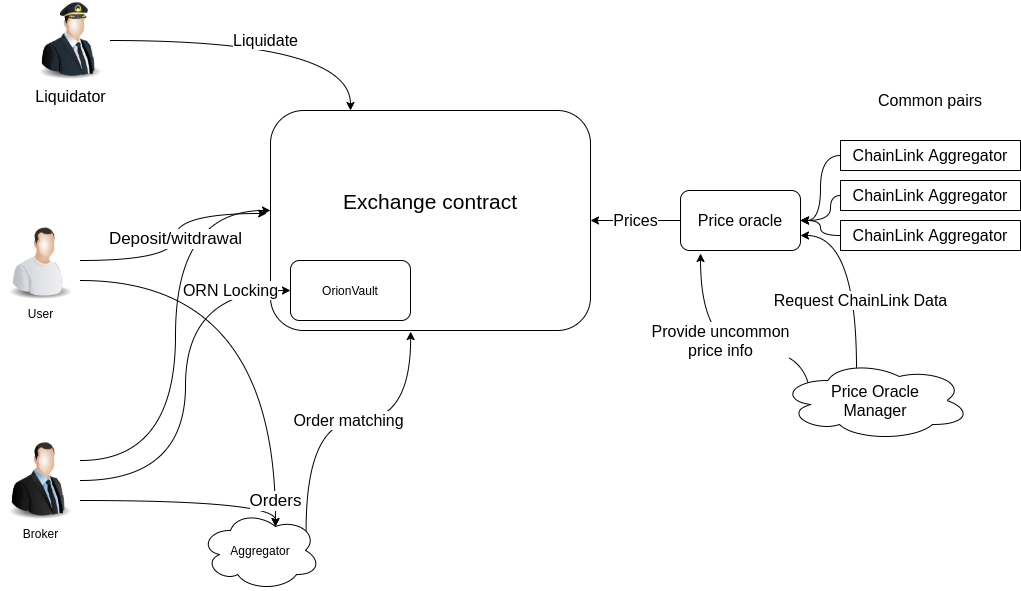

The diagram above was exported from draw.io. Its source (the exported page's mxGraphModel, read from the mxfile embedded in the PNG):
<mxGraphModel dx="1350" dy="737" grid="1" gridSize="10" guides="1" tooltips="1" connect="1" arrows="1" fold="1" page="1" pageScale="1" pageWidth="850" pageHeight="1100" math="0" shadow="0">
  <root>
    <mxCell id="0" />
    <mxCell id="1" parent="0" />
    <mxCell id="7OVV-KB8XYF8ex_16RiK-1" value="&lt;font style=&quot;font-size: 21px&quot;&gt;Exchange contract&lt;br&gt;&lt;br&gt;&lt;/font&gt;&lt;br&gt;" style="rounded=1;whiteSpace=wrap;html=1;" vertex="1" parent="1">
      <mxGeometry x="300" y="140" width="320" height="220" as="geometry" />
    </mxCell>
    <mxCell id="7OVV-KB8XYF8ex_16RiK-2" value="OrionVault" style="rounded=1;whiteSpace=wrap;html=1;" vertex="1" parent="1">
      <mxGeometry x="320" y="290" width="120" height="60" as="geometry" />
    </mxCell>
    <mxCell id="7OVV-KB8XYF8ex_16RiK-7" style="edgeStyle=orthogonalEdgeStyle;curved=1;rounded=0;orthogonalLoop=1;jettySize=auto;html=1;exitX=1;exitY=0.25;exitDx=0;exitDy=0;" edge="1" parent="1" source="7OVV-KB8XYF8ex_16RiK-3" target="7OVV-KB8XYF8ex_16RiK-1">
      <mxGeometry relative="1" as="geometry">
        <mxPoint x="260" y="260" as="targetPoint" />
        <Array as="points">
          <mxPoint x="205" y="490" />
          <mxPoint x="205" y="240" />
        </Array>
      </mxGeometry>
    </mxCell>
    <mxCell id="7OVV-KB8XYF8ex_16RiK-8" value="ORN Locking" style="edgeStyle=orthogonalEdgeStyle;curved=1;rounded=0;orthogonalLoop=1;jettySize=auto;html=1;exitX=1;exitY=0.5;exitDx=0;exitDy=0;entryX=0;entryY=0.5;entryDx=0;entryDy=0;fontSize=16;" edge="1" parent="1" source="7OVV-KB8XYF8ex_16RiK-3" target="7OVV-KB8XYF8ex_16RiK-2">
      <mxGeometry x="0.7" relative="1" as="geometry">
        <mxPoint as="offset" />
      </mxGeometry>
    </mxCell>
    <mxCell id="7OVV-KB8XYF8ex_16RiK-9" style="edgeStyle=orthogonalEdgeStyle;curved=1;rounded=0;orthogonalLoop=1;jettySize=auto;html=1;exitX=1;exitY=0.75;exitDx=0;exitDy=0;entryX=0.625;entryY=0.2;entryDx=0;entryDy=0;entryPerimeter=0;" edge="1" parent="1" source="7OVV-KB8XYF8ex_16RiK-3" target="7OVV-KB8XYF8ex_16RiK-5">
      <mxGeometry relative="1" as="geometry">
        <Array as="points">
          <mxPoint x="305" y="530" />
        </Array>
      </mxGeometry>
    </mxCell>
    <mxCell id="7OVV-KB8XYF8ex_16RiK-3" value="Broker" style="image;html=1;image=img/lib/clip_art/people/Suit_Man_128x128.png" vertex="1" parent="1">
      <mxGeometry x="30" y="470" width="80" height="80" as="geometry" />
    </mxCell>
    <mxCell id="7OVV-KB8XYF8ex_16RiK-6" value="Deposit/witdrawal" style="edgeStyle=orthogonalEdgeStyle;rounded=0;orthogonalLoop=1;jettySize=auto;html=1;exitX=1;exitY=0.5;exitDx=0;exitDy=0;entryX=-0.012;entryY=0.468;entryDx=0;entryDy=0;entryPerimeter=0;curved=1;fontSize=17;" edge="1" parent="1" source="7OVV-KB8XYF8ex_16RiK-4" target="7OVV-KB8XYF8ex_16RiK-1">
      <mxGeometry relative="1" as="geometry" />
    </mxCell>
    <mxCell id="7OVV-KB8XYF8ex_16RiK-10" value="Orders" style="edgeStyle=orthogonalEdgeStyle;curved=1;rounded=0;orthogonalLoop=1;jettySize=auto;html=1;exitX=1;exitY=0.75;exitDx=0;exitDy=0;entryX=0.625;entryY=0.2;entryDx=0;entryDy=0;entryPerimeter=0;fontSize=17;" edge="1" parent="1" source="7OVV-KB8XYF8ex_16RiK-4" target="7OVV-KB8XYF8ex_16RiK-5">
      <mxGeometry x="0.8821" relative="1" as="geometry">
        <mxPoint as="offset" />
      </mxGeometry>
    </mxCell>
    <mxCell id="7OVV-KB8XYF8ex_16RiK-4" value="User" style="image;html=1;image=img/lib/clip_art/people/Worker_Man_128x128.png" vertex="1" parent="1">
      <mxGeometry x="30" y="250" width="80" height="80" as="geometry" />
    </mxCell>
    <mxCell id="7OVV-KB8XYF8ex_16RiK-11" value="Order matching" style="edgeStyle=orthogonalEdgeStyle;curved=1;rounded=0;orthogonalLoop=1;jettySize=auto;html=1;exitX=0.88;exitY=0.25;exitDx=0;exitDy=0;exitPerimeter=0;entryX=0.438;entryY=1.005;entryDx=0;entryDy=0;entryPerimeter=0;fontSize=16;" edge="1" parent="1" source="7OVV-KB8XYF8ex_16RiK-5" target="7OVV-KB8XYF8ex_16RiK-1">
      <mxGeometry relative="1" as="geometry" />
    </mxCell>
    <mxCell id="7OVV-KB8XYF8ex_16RiK-5" value="Aggregator" style="ellipse;shape=cloud;whiteSpace=wrap;html=1;" vertex="1" parent="1">
      <mxGeometry x="230" y="540" width="120" height="80" as="geometry" />
    </mxCell>
    <mxCell id="7OVV-KB8XYF8ex_16RiK-20" value="Prices" style="edgeStyle=orthogonalEdgeStyle;curved=1;rounded=0;orthogonalLoop=1;jettySize=auto;html=1;exitX=0;exitY=0.5;exitDx=0;exitDy=0;entryX=1;entryY=0.5;entryDx=0;entryDy=0;fontSize=16;" edge="1" parent="1" source="7OVV-KB8XYF8ex_16RiK-12" target="7OVV-KB8XYF8ex_16RiK-1">
      <mxGeometry relative="1" as="geometry" />
    </mxCell>
    <mxCell id="7OVV-KB8XYF8ex_16RiK-12" value="Price oracle" style="rounded=1;whiteSpace=wrap;html=1;fontSize=16;" vertex="1" parent="1">
      <mxGeometry x="710" y="220" width="120" height="60" as="geometry" />
    </mxCell>
    <mxCell id="7OVV-KB8XYF8ex_16RiK-17" style="edgeStyle=orthogonalEdgeStyle;curved=1;rounded=0;orthogonalLoop=1;jettySize=auto;html=1;exitX=0;exitY=0.5;exitDx=0;exitDy=0;entryX=1;entryY=0.5;entryDx=0;entryDy=0;fontSize=16;" edge="1" parent="1" source="7OVV-KB8XYF8ex_16RiK-13" target="7OVV-KB8XYF8ex_16RiK-12">
      <mxGeometry relative="1" as="geometry" />
    </mxCell>
    <mxCell id="7OVV-KB8XYF8ex_16RiK-13" value="ChainLink Aggregator" style="rounded=0;whiteSpace=wrap;html=1;fontSize=16;" vertex="1" parent="1">
      <mxGeometry x="870" y="170" width="180" height="30" as="geometry" />
    </mxCell>
    <mxCell id="7OVV-KB8XYF8ex_16RiK-18" style="edgeStyle=orthogonalEdgeStyle;curved=1;rounded=0;orthogonalLoop=1;jettySize=auto;html=1;exitX=0;exitY=0.5;exitDx=0;exitDy=0;fontSize=16;" edge="1" parent="1" source="7OVV-KB8XYF8ex_16RiK-14">
      <mxGeometry relative="1" as="geometry">
        <mxPoint x="830" y="250" as="targetPoint" />
        <Array as="points">
          <mxPoint x="860" y="225" />
          <mxPoint x="860" y="250" />
        </Array>
      </mxGeometry>
    </mxCell>
    <mxCell id="7OVV-KB8XYF8ex_16RiK-14" value="ChainLink Aggregator" style="rounded=0;whiteSpace=wrap;html=1;fontSize=16;" vertex="1" parent="1">
      <mxGeometry x="870" y="210" width="180" height="30" as="geometry" />
    </mxCell>
    <mxCell id="7OVV-KB8XYF8ex_16RiK-19" style="edgeStyle=orthogonalEdgeStyle;curved=1;rounded=0;orthogonalLoop=1;jettySize=auto;html=1;exitX=0;exitY=0.5;exitDx=0;exitDy=0;entryX=1;entryY=0.5;entryDx=0;entryDy=0;fontSize=16;" edge="1" parent="1" source="7OVV-KB8XYF8ex_16RiK-15" target="7OVV-KB8XYF8ex_16RiK-12">
      <mxGeometry relative="1" as="geometry" />
    </mxCell>
    <mxCell id="7OVV-KB8XYF8ex_16RiK-15" value="ChainLink Aggregator" style="rounded=0;whiteSpace=wrap;html=1;fontSize=16;" vertex="1" parent="1">
      <mxGeometry x="870" y="250" width="180" height="30" as="geometry" />
    </mxCell>
    <mxCell id="7OVV-KB8XYF8ex_16RiK-16" value="Common pairs" style="text;html=1;strokeColor=none;fillColor=none;align=center;verticalAlign=middle;whiteSpace=wrap;rounded=0;fontSize=16;" vertex="1" parent="1">
      <mxGeometry x="900" y="120" width="120" height="20" as="geometry" />
    </mxCell>
    <mxCell id="7OVV-KB8XYF8ex_16RiK-23" value="Request ChainLink Data" style="edgeStyle=orthogonalEdgeStyle;curved=1;rounded=0;orthogonalLoop=1;jettySize=auto;html=1;exitX=0.4;exitY=0.1;exitDx=0;exitDy=0;exitPerimeter=0;entryX=1;entryY=0.75;entryDx=0;entryDy=0;fontSize=16;" edge="1" parent="1" source="7OVV-KB8XYF8ex_16RiK-22" target="7OVV-KB8XYF8ex_16RiK-12">
      <mxGeometry x="-0.2804" y="-4" relative="1" as="geometry">
        <mxPoint as="offset" />
      </mxGeometry>
    </mxCell>
    <mxCell id="7OVV-KB8XYF8ex_16RiK-24" value="Provide uncommon&lt;br&gt;price info" style="edgeStyle=orthogonalEdgeStyle;curved=1;rounded=0;orthogonalLoop=1;jettySize=auto;html=1;exitX=0.16;exitY=0.55;exitDx=0;exitDy=0;exitPerimeter=0;entryX=0.167;entryY=1.05;entryDx=0;entryDy=0;entryPerimeter=0;fontSize=16;" edge="1" parent="1" source="7OVV-KB8XYF8ex_16RiK-22" target="7OVV-KB8XYF8ex_16RiK-12">
      <mxGeometry x="0.1048" y="-10" relative="1" as="geometry">
        <Array as="points">
          <mxPoint x="840" y="380" />
          <mxPoint x="730" y="380" />
        </Array>
        <mxPoint as="offset" />
      </mxGeometry>
    </mxCell>
    <mxCell id="7OVV-KB8XYF8ex_16RiK-22" value="Price Oracle&lt;br&gt;Manager" style="ellipse;shape=cloud;whiteSpace=wrap;html=1;fontSize=16;" vertex="1" parent="1">
      <mxGeometry x="810" y="390" width="190" height="80" as="geometry" />
    </mxCell>
    <mxCell id="7OVV-KB8XYF8ex_16RiK-26" value="Liquidate" style="edgeStyle=orthogonalEdgeStyle;curved=1;rounded=0;orthogonalLoop=1;jettySize=auto;html=1;exitX=1;exitY=0.5;exitDx=0;exitDy=0;entryX=0.25;entryY=0;entryDx=0;entryDy=0;fontSize=16;" edge="1" parent="1" source="7OVV-KB8XYF8ex_16RiK-25" target="7OVV-KB8XYF8ex_16RiK-1">
      <mxGeometry relative="1" as="geometry" />
    </mxCell>
    <mxCell id="7OVV-KB8XYF8ex_16RiK-25" value="Liquidator" style="image;html=1;image=img/lib/clip_art/people/Pilot_Man_128x128.png;fontSize=16;" vertex="1" parent="1">
      <mxGeometry x="60" y="30" width="80" height="80" as="geometry" />
    </mxCell>
  </root>
</mxGraphModel>